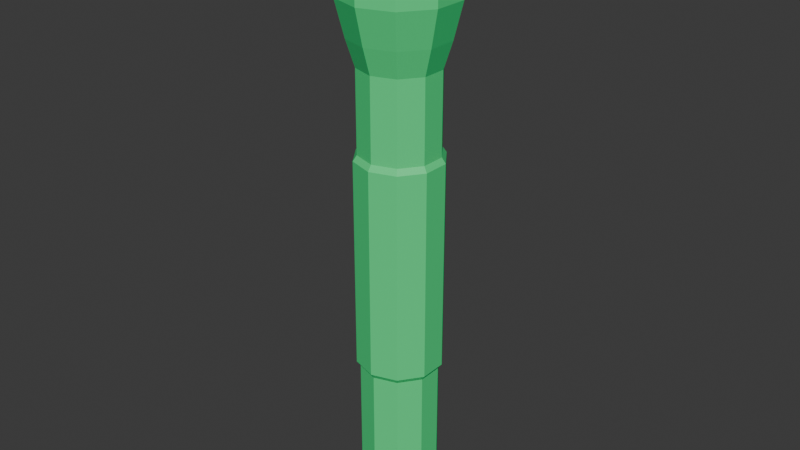 # Source: small_flashlight.blend  (saved by Blender 5.0.119; exported with 4.5.12 LTS)
import bpy
from mathutils import Matrix  # noqa: F401  (used for matrix-valued properties, if any)

bpy.ops.wm.read_factory_settings(use_empty=True)
scene = bpy.context.scene
scene.name = 'Scene'

# ---- collections
col_collection = bpy.data.collections.new('Collection'); scene.collection.children.link(col_collection)

# ---- materials (node trees are filled in below, after node groups)
mat_material_001 = bpy.data.materials.new('Material.001')

# ---- material node trees
mat_material_001.use_nodes = True; mat_material_001.node_tree.nodes.clear()
_N = mat_material_001.node_tree.nodes; _L = mat_material_001.node_tree.links
n0 = _N.new('ShaderNodeBsdfPrincipled'); n0.name = 'Principled BSDF'; n0.location = (-170, 120)
n0.inputs[0].default_value = (0.05918, 0.8, 0.2436, 1.0)
n0.inputs[2].default_value = 0.4073
n1 = _N.new('ShaderNodeOutputMaterial'); n1.name = 'Material Output'; n1.location = (230, 120)
_L.new(n0.outputs[0], n1.inputs[0])
n1.is_active_output = True

# ---- world
world_world = bpy.data.worlds.new('World'); scene.world = world_world
world_world.use_nodes = True; world_world.node_tree.nodes.clear()
_N = world_world.node_tree.nodes; _L = world_world.node_tree.links
n0 = _N.new('ShaderNodeOutputWorld'); n0.name = 'World Output'; n0.location = (200, 100)
n1 = _N.new('ShaderNodeBackground'); n1.name = 'Background'; n1.location = (-200, 100)
n1.inputs[0].default_value = (0.05088, 0.05088, 0.05088, 1.0)
_L.new(n1.outputs[0], n0.inputs[0])
n0.is_active_output = True
world_world.color = (0.05088, 0.05088, 0.05088)
world_world.sun_shadow_jitter_overblur = 0.0

# ---- meshes
me_cylinder_001 = bpy.data.meshes.new('Cylinder.001')
me_cylinder_001.from_pydata([(-0.3346, -0.449, -3.673), (-0.3346, -0.449, 2.767), (-0.5414, -0.1643, -3.673), (-0.5414, -0.1643, 2.767), (-0.5414, 0.1875, -3.673), (-0.5414, 0.1875, 2.767), (-0.3346, 0.4722, -3.673), (-0.2298, 0.4873, 2.657), (-1.062e-16, 0.5809, -3.673), (-1.062e-16, 0.4742, 2.657), (0.3346, 0.4722, -3.673), (0.2298, 0.4873, 2.657), (0.5414, 0.1875, -3.673), (0.5414, 0.1875, 2.767), (0.5414, -0.1643, -3.673), (0.5414, -0.1643, 2.767), (0.3346, -0.449, -3.673), (0.3346, -0.449, 2.767), (-1.062e-16, -0.5577, -3.673), (-1.062e-16, -0.5577, 2.767), (-1.062e-16, -0.4261, -3.834), (-0.2573, -0.3425, -3.834), (-0.4163, -0.1236, -3.834), (-0.4163, 0.1469, -3.834), (-0.2573, 0.3657, -3.834), (-1.062e-16, 0.4493, -3.834), (0.2573, 0.3657, -3.834), (0.4163, 0.1469, -3.834), (0.4163, -0.1236, -3.834), (0.2573, -0.3425, -3.834), (-0.5414, -0.1643, -1.607), (-0.5414, 0.1875, -1.607), (0.3346, 0.4722, -1.607), (0.5414, -0.1643, -1.607), (-0.3346, 0.4722, -1.607), (-0.3346, -0.449, -1.607), (0.3346, -0.449, -1.607), (-1.062e-16, -0.5577, -1.607), (-1.062e-16, 0.5809, -1.607), (0.5414, 0.1875, -1.607), (-0.5414, -0.1643, 1.603), (-0.5414, 0.1875, 1.603), (0.2298, 0.4873, 1.713), (0.5414, -0.1643, 1.603), (-0.2298, 0.4873, 1.713), (-0.3346, -0.449, 1.603), (0.3346, -0.449, 1.603), (-1.062e-16, 0.5809, 1.603), (0.5414, 0.1875, 1.603), (-1.062e-16, -0.5577, 1.603), (-1.062e-16, -0.6123, 1.522), (-0.5934, -0.1812, 1.522), (-0.5934, 0.2044, 1.522), (0.3667, 0.5164, 1.522), (0.5934, -0.1812, 1.522), (-0.3667, 0.5164, 1.522), (-0.3667, -0.4932, 1.522), (0.3667, -0.4932, 1.522), (-1.062e-16, 0.6356, 1.522), (0.5934, 0.2044, 1.522), (-1.062e-16, -0.6123, -1.53), (-0.5934, -0.1812, -1.53), (-0.5934, 0.2044, -1.53), (0.3667, 0.5164, -1.53), (0.5934, -0.1812, -1.53), (-0.3667, 0.5164, -1.53), (-0.3667, -0.4932, -1.53), (0.3667, -0.4932, -1.53), (-1.062e-16, 0.6356, -1.53), (0.5934, 0.2044, -1.53), (-0.4047, -0.5454, 3.145), (-1.062e-16, -0.6769, 3.145), (-0.6548, 0.2244, 3.145), (-0.6548, -0.2011, 3.145), (-0.4047, 0.5686, 3.145), (-1.062e-16, 0.7001, 3.145), (0.4047, 0.5686, 3.145), (0.6548, -0.2011, 3.145), (0.6548, 0.2244, 3.145), (0.4047, -0.5454, 3.145), (-0.4713, -0.6578, 3.661), (0.007496, -0.8134, 3.661), (-0.7672, 0.2529, 3.661), (-0.7672, -0.2505, 3.661), (-0.4713, 0.6602, 3.661), (0.007496, 0.8157, 3.661), (0.4863, 0.6602, 3.661), (0.7822, -0.2505, 3.661), (0.7822, 0.2529, 3.661), (0.4863, -0.6578, 3.661), (-0.4713, -0.6578, 4.466), (0.007496, -0.8134, 4.466), (-0.7672, 0.2529, 4.466), (-0.7672, -0.2505, 4.466), (-0.4713, 0.6602, 4.466), (0.007496, 0.8157, 4.466), (0.4863, 0.6602, 4.466), (0.7822, -0.2505, 4.466), (0.7822, 0.2529, 4.466), (0.4863, -0.6578, 4.466), (-0.5007, -0.6983, 4.542), (0.007496, -0.8634, 4.542), (-0.8147, 0.2683, 4.542), (-0.8147, -0.266, 4.542), (-0.5007, 0.7006, 4.542), (0.007496, 0.8657, 4.542), (0.5157, 0.7006, 4.542), (0.8297, -0.266, 4.542), (0.8297, 0.2683, 4.542), (0.5157, -0.6983, 4.542), (-0.4541, -0.6341, 4.914), (0.007496, -0.7841, 4.914), (-0.7394, 0.2438, 4.914), (-0.7394, -0.2415, 4.914), (-0.4541, 0.6365, 4.914), (0.007496, 0.7865, 4.914), (0.4691, 0.6365, 4.914), (0.7544, -0.2415, 4.914), (0.7544, 0.2438, 4.914), (0.4691, -0.6341, 4.914), (-0.5007, -0.6983, 4.914), (0.007496, -0.8634, 4.914), (-0.8147, 0.2683, 4.914), (-0.8147, -0.266, 4.914), (-0.5007, 0.7006, 4.914), (0.007496, 0.8657, 4.914), (0.5157, 0.7006, 4.914), (0.8297, -0.266, 4.914), (0.8297, 0.2683, 4.914), (0.5157, -0.6983, 4.914), (-0.2554, -0.3607, 4.886), (0.007496, -0.4461, 4.886), (-0.4179, 0.1394, 4.886), (-0.4179, -0.137, 4.886), (-0.2554, 0.363, 4.886), (0.007496, 0.4484, 4.886), (0.2704, 0.363, 4.886), (0.4329, -0.137, 4.886), (0.4329, 0.1394, 4.886), (0.2704, -0.3607, 4.886), (-0.4076, -0.5701, 4.783), (0.007496, -0.705, 4.783), (-0.6641, 0.2194, 4.783), (-0.6641, -0.217, 4.783), (-0.4076, 0.5724, 4.783), (0.007496, 0.7073, 4.783), (0.4225, 0.5724, 4.783), (0.6791, -0.217, 4.783), (0.6791, 0.2194, 4.783), (0.4225, -0.5701, 4.783), (-1.062e-16, 0.5809, 2.767), (-0.3346, 0.4722, 2.767), (0.3346, 0.4722, 2.767), (0.3346, 0.4722, 1.603), (-0.3346, 0.4722, 1.603), (-1.062e-16, 0.4742, 1.713), (0.05058, -0.06855, 2.787), (-0.1715, -0.06855, 2.699), (-0.1715, -0.06855, 2.412), (0.05058, -0.06855, 2.323), (0.1878, -0.06855, 2.555), (-0.01079, 0.05421, 2.555), (0.2004, -0.1679, 2.639), (0.2004, -0.1679, 2.471), (-0.01079, -0.1679, 2.828), (0.1197, -0.1679, 2.776), (-0.222, -0.1679, 2.639), (-0.1413, -0.1679, 2.776), (-0.1413, -0.1679, 2.335), (-0.222, -0.1679, 2.471), (0.1197, -0.1679, 2.335), (-0.01079, -0.1679, 2.283), (0.142, -0.05111, 2.692), (-0.06917, -0.05111, 2.776), (-0.1997, -0.05111, 2.555), (-0.06917, -0.05111, 2.335), (0.142, -0.05111, 2.419), (0.02528, 0.02105, 2.692), (0.106, 0.02105, 2.555), (-0.1052, 0.02105, 2.639), (-0.1052, 0.02105, 2.471), (0.02528, 0.02105, 2.419)], [], [(19, 17, 79, 71), (6, 8, 25, 24), (39, 12, 10, 32), (30, 2, 0, 35), (31, 4, 2, 30), (35, 0, 18, 37), (32, 10, 8, 38), (38, 8, 6, 34), (34, 6, 4, 31), (37, 18, 16, 36), (36, 16, 14, 33), (33, 14, 12, 39), (21, 22, 23, 24, 25, 26, 27, 28, 29, 20), (10, 12, 27, 26), (2, 4, 23, 22), (0, 2, 22, 21), (14, 16, 29, 28), (16, 18, 20, 29), (4, 6, 24, 23), (12, 14, 28, 27), (8, 10, 26, 25), (18, 0, 21, 20), (64, 33, 39, 69), (67, 36, 33, 64), (60, 37, 36, 67), (65, 34, 31, 62), (68, 38, 34, 65), (63, 32, 38, 68), (66, 35, 37, 60), (62, 31, 30, 61), (61, 30, 35, 66), (69, 39, 32, 63), (13, 48, 153, 152), (3, 40, 45, 1), (5, 41, 40, 3), (1, 45, 49, 19), (11, 42, 155, 9), (9, 155, 44, 7), (151, 154, 41, 5), (19, 49, 46, 17), (17, 46, 43, 15), (15, 43, 48, 13), (48, 59, 53, 153), (40, 51, 56, 45), (41, 52, 51, 40), (45, 56, 50, 49), (153, 53, 58, 47), (47, 58, 55, 154), (154, 55, 52, 41), (49, 50, 57, 46), (46, 57, 54, 43), (43, 54, 59, 48), (59, 69, 63, 53), (51, 61, 66, 56), (52, 62, 61, 51), (56, 66, 60, 50), (53, 63, 68, 58), (58, 68, 65, 55), (55, 65, 62, 52), (50, 60, 67, 57), (57, 67, 64, 54), (54, 64, 69, 59), (75, 74, 84, 85), (151, 5, 72, 74), (15, 13, 78, 77), (5, 3, 73, 72), (13, 152, 76, 78), (152, 150, 75, 76), (1, 19, 71, 70), (150, 151, 74, 75), (17, 15, 77, 79), (3, 1, 70, 73), (80, 81, 91, 90), (70, 71, 81, 80), (79, 77, 87, 89), (76, 75, 85, 86), (72, 73, 83, 82), (71, 79, 89, 81), (77, 78, 88, 87), (74, 72, 82, 84), (78, 76, 86, 88), (73, 70, 80, 83), (95, 94, 104, 105), (89, 87, 97, 99), (86, 85, 95, 96), (82, 83, 93, 92), (81, 89, 99, 91), (87, 88, 98, 97), (84, 82, 92, 94), (88, 86, 96, 98), (83, 80, 90, 93), (85, 84, 94, 95), (100, 101, 121, 120), (90, 91, 101, 100), (99, 97, 107, 109), (96, 95, 105, 106), (92, 93, 103, 102), (91, 99, 109, 101), (97, 98, 108, 107), (94, 92, 102, 104), (98, 96, 106, 108), (93, 90, 100, 103), (113, 110, 140, 143), (109, 107, 127, 129), (106, 105, 125, 126), (102, 103, 123, 122), (101, 109, 129, 121), (107, 108, 128, 127), (104, 102, 122, 124), (108, 106, 126, 128), (103, 100, 120, 123), (105, 104, 124, 125), (111, 110, 120, 121), (113, 112, 122, 123), (112, 114, 124, 122), (114, 115, 125, 124), (115, 116, 126, 125), (118, 117, 127, 128), (110, 113, 123, 120), (117, 119, 129, 127), (119, 111, 121, 129), (116, 118, 128, 126), (130, 131, 139, 137, 138, 136, 135, 134, 132, 133), (115, 114, 144, 145), (110, 111, 141, 140), (119, 117, 147, 149), (116, 115, 145, 146), (112, 113, 143, 142), (111, 119, 149, 141), (117, 118, 148, 147), (114, 112, 142, 144), (118, 116, 146, 148), (131, 130, 140, 141), (133, 132, 142, 143), (132, 134, 144, 142), (134, 135, 145, 144), (135, 136, 146, 145), (138, 137, 147, 148), (130, 133, 143, 140), (137, 139, 149, 147), (139, 131, 141, 149), (136, 138, 148, 146), (7, 150, 9), (11, 150, 152), (42, 11, 152, 153), (7, 44, 154, 151), (42, 47, 155), (44, 47, 154), (7, 151, 150), (11, 9, 150), (42, 153, 47), (44, 155, 47), (156, 172, 177), (157, 173, 179), (158, 174, 180), (159, 175, 181), (160, 176, 178), (178, 181, 161), (178, 176, 181), (176, 159, 181), (181, 180, 161), (181, 175, 180), (175, 158, 180), (180, 179, 161), (180, 174, 179), (174, 157, 179), (179, 177, 161), (179, 173, 177), (173, 156, 177), (177, 178, 161), (177, 172, 178), (172, 160, 178), (163, 176, 160), (163, 170, 176), (170, 159, 176), (171, 175, 159), (171, 168, 175), (168, 158, 175), (169, 174, 158), (169, 166, 174), (166, 157, 174), (167, 173, 157), (167, 164, 173), (164, 156, 173), (165, 172, 156), (165, 162, 172), (162, 160, 172), (170, 171, 159), (168, 169, 158), (166, 167, 157), (164, 165, 156), (162, 163, 160)])
_uv = me_cylinder_001.uv_layers.new(name='UVMap')
_uv.uv.foreach_set('vector', [0.3, 0.5, 0.2, 0.5, 0.2, 0.5, 0.3, 0.5, 0.4, 1.0, 0.5, 1.0, 0.5, 1.0, 0.4, 1.0, 1.0, 0.8486, 1.0, 1.0, 0.9, 1.0, 0.9, 0.8486, 0.9, 0.8486, 0.9, 1.0, 0.8, 1.0, 0.8, 0.8486, 0.8, 0.8486, 0.8, 1.0, 0.7, 1.0, 0.7, 0.8486, 0.7, 0.8486, 0.7, 1.0, 0.6, 1.0, 0.6, 0.8486, 0.6, 0.8486, 0.6, 1.0, 0.5, 1.0, 0.5, 0.8486, 0.5, 0.8486, 0.5, 1.0, 0.4, 1.0, 0.4, 0.8486, 0.4, 0.8486, 0.4, 1.0, 0.3, 1.0, 0.3, 0.8486, 0.3, 0.8486, 0.3, 1.0, 0.2, 1.0, 0.2, 0.8486, 0.2, 0.8486, 0.2, 1.0, 0.1, 1.0, 0.1, 0.8486, 0.1, 0.8486, 0.1, 1.0, -7.451e-08, 1.0, -7.451e-08, 0.8486, 0.1089, 0.4442, 0.02175, 0.3242, 0.02175, 0.1758, 0.1089, 0.05584, 0.25, 0.01, 0.3911, 0.05584, 0.4783, 0.1758, 0.4783, 0.3242, 0.3911, 0.4442, 0.25, 0.49, 0.9, 1.0, 1.0, 1.0, 1.0, 1.0, 0.9, 1.0, 0.7, 1.0, 0.8, 1.0, 0.8, 1.0, 0.7, 1.0, 0.8, 1.0, 0.9, 1.0, 0.9, 1.0, 0.8, 1.0, 0.1, 1.0, 0.2, 1.0, 0.2, 1.0, 0.1, 1.0, 0.2, 1.0, 0.3, 1.0, 0.3, 1.0, 0.2, 1.0, 0.3, 1.0, 0.4, 1.0, 0.4, 1.0, 0.3, 1.0, -7.451e-08, 1.0, 0.1, 1.0, 0.1, 1.0, -7.451e-08, 1.0, 0.5, 1.0, 0.6, 1.0, 0.6, 1.0, 0.5, 1.0, 0.6, 1.0, 0.7, 1.0, 0.7, 1.0, 0.6, 1.0, 0.1, 0.8429, 0.1, 0.8486, -7.451e-08, 0.8486, -7.451e-08, 0.8429, 0.2, 0.8429, 0.2, 0.8486, 0.1, 0.8486, 0.1, 0.8429, 0.3, 0.8429, 0.3, 0.8486, 0.2, 0.8486, 0.2, 0.8429, 0.4, 0.8429, 0.4, 0.8486, 0.3, 0.8486, 0.3, 0.8429, 0.5, 0.8429, 0.5, 0.8486, 0.4, 0.8486, 0.4, 0.8429, 0.6, 0.8429, 0.6, 0.8486, 0.5, 0.8486, 0.5, 0.8429, 0.7, 0.8429, 0.7, 0.8486, 0.6, 0.8486, 0.6, 0.8429, 0.8, 0.8429, 0.8, 0.8486, 0.7, 0.8486, 0.7, 0.8429, 0.9, 0.8429, 0.9, 0.8486, 0.8, 0.8486, 0.8, 0.8429, 1.0, 0.8429, 1.0, 0.8486, 0.9, 0.8486, 0.9, 0.8429, 1.0, 0.5, 1.0, 0.6133, 0.9, 0.6133, 0.9, 0.5, 0.9, 0.5, 0.9, 0.6133, 0.8, 0.6133, 0.8, 0.5, 0.8, 0.5, 0.8, 0.6133, 0.7, 0.6133, 0.7, 0.5, 0.7, 0.5, 0.7, 0.6133, 0.6, 0.6133, 0.6, 0.5, 0.5687, 0.5107, 0.5687, 0.6025, 0.5, 0.6025, 0.5, 0.5107, 0.5, 0.5107, 0.5, 0.6025, 0.4313, 0.6025, 0.4313, 0.5107, 0.4, 0.5, 0.4, 0.6133, 0.3, 0.6133, 0.3, 0.5, 0.3, 0.5, 0.3, 0.6133, 0.2, 0.6133, 0.2, 0.5, 0.2, 0.5, 0.2, 0.6133, 0.1, 0.6133, 0.1, 0.5, 0.1, 0.5, 0.1, 0.6133, -7.451e-08, 0.6133, -7.451e-08, 0.5, 1.0, 0.6133, 1.0, 0.6192, 0.9, 0.6192, 0.9, 0.6133, 0.9, 0.6133, 0.9, 0.6192, 0.8, 0.6192, 0.8, 0.6133, 0.8, 0.6133, 0.8, 0.6192, 0.7, 0.6192, 0.7, 0.6133, 0.7, 0.6133, 0.7, 0.6192, 0.6, 0.6192, 0.6, 0.6133, 0.6, 0.6133, 0.6, 0.6192, 0.5, 0.6192, 0.5, 0.6133, 0.5, 0.6133, 0.5, 0.6192, 0.4, 0.6192, 0.4, 0.6133, 0.4, 0.6133, 0.4, 0.6192, 0.3, 0.6192, 0.3, 0.6133, 0.3, 0.6133, 0.3, 0.6192, 0.2, 0.6192, 0.2, 0.6133, 0.2, 0.6133, 0.2, 0.6192, 0.1, 0.6192, 0.1, 0.6133, 0.1, 0.6133, 0.1, 0.6192, -7.451e-08, 0.6192, -7.451e-08, 0.6133, 1.0, 0.6192, 1.0, 0.8429, 0.9, 0.8429, 0.9, 0.6192, 0.9, 0.6192, 0.9, 0.8429, 0.8, 0.8429, 0.8, 0.6192, 0.8, 0.6192, 0.8, 0.8429, 0.7, 0.8429, 0.7, 0.6192, 0.7, 0.6192, 0.7, 0.8429, 0.6, 0.8429, 0.6, 0.6192, 0.6, 0.6192, 0.6, 0.8429, 0.5, 0.8429, 0.5, 0.6192, 0.5, 0.6192, 0.5, 0.8429, 0.4, 0.8429, 0.4, 0.6192, 0.4, 0.6192, 0.4, 0.8429, 0.3, 0.8429, 0.3, 0.6192, 0.3, 0.6192, 0.3, 0.8429, 0.2, 0.8429, 0.2, 0.6192, 0.2, 0.6192, 0.2, 0.8429, 0.1, 0.8429, 0.1, 0.6192, 0.1, 0.6192, 0.1, 0.8429, -7.451e-08, 0.8429, -7.451e-08, 0.6192, 0.5, 0.5, 0.4, 0.5, 0.4, 0.5, 0.5, 0.5, 0.4, 0.5, 0.3, 0.5, 0.3, 0.5, 0.4, 0.5, 0.1, 0.5, -7.451e-08, 0.5, -7.451e-08, 0.5, 0.1, 0.5, 0.8, 0.5, 0.7, 0.5, 0.7, 0.5, 0.8, 0.5, 1.0, 0.5, 0.9, 0.5, 0.9, 0.5, 1.0, 0.5, 0.6, 0.5, 0.5, 0.5, 0.5, 0.5, 0.6, 0.5, 0.7, 0.5, 0.6, 0.5, 0.6, 0.5, 0.7, 0.5, 0.5, 0.5, 0.4, 0.5, 0.4, 0.5, 0.5, 0.5, 0.2, 0.5, 0.1, 0.5, 0.1, 0.5, 0.2, 0.5, 0.9, 0.5, 0.8, 0.5, 0.8, 0.5, 0.9, 0.5, 0.7, 0.5, 0.6, 0.5, 0.6, 0.5, 0.7, 0.5, 0.7, 0.5, 0.6, 0.5, 0.6, 0.5, 0.7, 0.5, 0.2, 0.5, 0.1, 0.5, 0.1, 0.5, 0.2, 0.5, 0.6, 0.5, 0.5, 0.5, 0.5, 0.5, 0.6, 0.5, 0.8, 0.5, 0.7, 0.5, 0.7, 0.5, 0.8, 0.5, 0.3, 0.5, 0.2, 0.5, 0.2, 0.5, 0.3, 0.5, 0.1, 0.5, -7.451e-08, 0.5, -7.451e-08, 0.5, 0.1, 0.5, 0.4, 0.5, 0.3, 0.5, 0.3, 0.5, 0.4, 0.5, 1.0, 0.5, 0.9, 0.5, 0.9, 0.5, 1.0, 0.5, 0.9, 0.5, 0.8, 0.5, 0.8, 0.5, 0.9, 0.5, 0.5, 0.5, 0.4, 0.5, 0.4, 0.5, 0.5, 0.5, 0.2, 0.5, 0.1, 0.5, 0.1, 0.5, 0.2, 0.5, 0.6, 0.5, 0.5, 0.5, 0.5, 0.5, 0.6, 0.5, 0.8, 0.5, 0.7, 0.5, 0.7, 0.5, 0.8, 0.5, 0.3, 0.5, 0.2, 0.5, 0.2, 0.5, 0.3, 0.5, 0.1, 0.5, -7.451e-08, 0.5, -7.451e-08, 0.5, 0.1, 0.5, 0.4, 0.5, 0.3, 0.5, 0.3, 0.5, 0.4, 0.5, 1.0, 0.5, 0.9, 0.5, 0.9, 0.5, 1.0, 0.5, 0.9, 0.5, 0.8, 0.5, 0.8, 0.5, 0.9, 0.5, 0.5, 0.5, 0.4, 0.5, 0.4, 0.5, 0.5, 0.5, 0.7, 0.5, 0.6, 0.5, 0.6, 0.5, 0.7, 0.5, 0.7, 0.5, 0.6, 0.5, 0.6, 0.5, 0.7, 0.5, 0.2, 0.5, 0.1, 0.5, 0.1, 0.5, 0.2, 0.5, 0.6, 0.5, 0.5, 0.5, 0.5, 0.5, 0.6, 0.5, 0.8, 0.5, 0.7, 0.5, 0.7, 0.5, 0.8, 0.5, 0.3, 0.5, 0.2, 0.5, 0.2, 0.5, 0.3, 0.5, 0.1, 0.5, -7.451e-08, 0.5, -7.451e-08, 0.5, 0.1, 0.5, 0.4, 0.5, 0.3, 0.5, 0.3, 0.5, 0.4, 0.5, 1.0, 0.5, 0.9, 0.5, 0.9, 0.5, 1.0, 0.5, 0.9, 0.5, 0.8, 0.5, 0.8, 0.5, 0.9, 0.5, 0.5458, 0.3163, 0.6238, 0.4237, 0.6238, 0.4237, 0.5458, 0.3163, 0.2, 0.5, 0.1, 0.5, 0.1, 0.5, 0.2, 0.5, 0.6, 0.5, 0.5, 0.5, 0.5, 0.5, 0.6, 0.5, 0.8, 0.5, 0.7, 0.5, 0.7, 0.5, 0.8, 0.5, 0.3, 0.5, 0.2, 0.5, 0.2, 0.5, 0.3, 0.5, 0.1, 0.5, -7.451e-08, 0.5, -7.451e-08, 0.5, 0.1, 0.5, 0.4, 0.5, 0.3, 0.5, 0.3, 0.5, 0.4, 0.5, 1.0, 0.5, 0.9, 0.5, 0.9, 0.5, 1.0, 0.5, 0.9, 0.5, 0.8, 0.5, 0.8, 0.5, 0.9, 0.5, 0.5, 0.5, 0.4, 0.5, 0.4, 0.5, 0.5, 0.5, 0.75, 0.4647, 0.6238, 0.4237, 0.6089, 0.4442, 0.75, 0.49, 0.5458, 0.3163, 0.5458, 0.1837, 0.5217, 0.1758, 0.5217, 0.3242, 0.5458, 0.1837, 0.6238, 0.07632, 0.6089, 0.05584, 0.5217, 0.1758, 0.6238, 0.07632, 0.75, 0.03533, 0.75, 0.01, 0.6089, 0.05584, 0.75, 0.03533, 0.8762, 0.07632, 0.8911, 0.05584, 0.75, 0.01, 0.9542, 0.1837, 0.9542, 0.3163, 0.9783, 0.3242, 0.9783, 0.1758, 0.6238, 0.4237, 0.5458, 0.3163, 0.5217, 0.3242, 0.6089, 0.4442, 0.9542, 0.3163, 0.8762, 0.4237, 0.8911, 0.4442, 0.9783, 0.3242, 0.8762, 0.4237, 0.75, 0.4647, 0.75, 0.49, 0.8911, 0.4442, 0.8762, 0.07632, 0.9542, 0.1837, 0.9783, 0.1758, 0.8911, 0.05584, 0.6827, 0.3426, 0.75, 0.3645, 0.8173, 0.3426, 0.8589, 0.2854, 0.8589, 0.2146, 0.8173, 0.1574, 0.75, 0.1355, 0.6827, 0.1574, 0.6411, 0.2146, 0.6411, 0.2854, 0.75, 0.03533, 0.6238, 0.07632, 0.6238, 0.07632, 0.75, 0.03533, 0.6238, 0.4237, 0.75, 0.4647, 0.75, 0.4647, 0.6238, 0.4237, 0.8762, 0.4237, 0.9542, 0.3163, 0.9542, 0.3163, 0.8762, 0.4237, 0.8762, 0.07632, 0.75, 0.03533, 0.75, 0.03533, 0.8762, 0.07632, 0.5458, 0.1837, 0.5458, 0.3163, 0.5458, 0.3163, 0.5458, 0.1837, 0.75, 0.4647, 0.8762, 0.4237, 0.8762, 0.4237, 0.75, 0.4647, 0.9542, 0.3163, 0.9542, 0.1837, 0.9542, 0.1837, 0.9542, 0.3163, 0.6238, 0.07632, 0.5458, 0.1837, 0.5458, 0.1837, 0.6238, 0.07632, 0.9542, 0.1837, 0.8762, 0.07632, 0.8762, 0.07632, 0.9542, 0.1837, 0.75, 0.3645, 0.6827, 0.3426, 0.6238, 0.4237, 0.75, 0.4647, 0.6411, 0.2854, 0.6411, 0.2146, 0.5458, 0.1837, 0.5458, 0.3163, 0.6411, 0.2146, 0.6827, 0.1574, 0.6238, 0.07632, 0.5458, 0.1837, 0.6827, 0.1574, 0.75, 0.1355, 0.75, 0.03533, 0.6238, 0.07632, 0.75, 0.1355, 0.8173, 0.1574, 0.8762, 0.07632, 0.75, 0.03533, 0.8589, 0.2146, 0.8589, 0.2854, 0.9542, 0.3163, 0.9542, 0.1837, 0.6827, 0.3426, 0.6411, 0.2854, 0.5458, 0.3163, 0.6238, 0.4237, 0.8589, 0.2854, 0.8173, 0.3426, 0.8762, 0.4237, 0.9542, 0.3163, 0.8173, 0.3426, 0.75, 0.3645, 0.75, 0.4647, 0.8762, 0.4237, 0.8173, 0.1574, 0.8589, 0.2146, 0.9542, 0.1837, 0.8762, 0.07632, 0.4313, 0.5107, 0.5, 0.5, 0.5, 0.5107, 0.5687, 0.5107, 0.5, 0.5, 0.6, 0.5, 0.5687, 0.6025, 0.5687, 0.5107, 0.6, 0.5, 0.6, 0.6133, 0.4313, 0.5107, 0.4313, 0.6025, 0.4, 0.6133, 0.4, 0.5, 0.5687, 0.6025, 0.5, 0.6133, 0.5, 0.6025, 0.4313, 0.6025, 0.5, 0.6133, 0.4, 0.6133, 0.4313, 0.5107, 0.4, 0.5, 0.5, 0.5, 0.5687, 0.5107, 0.5, 0.5107, 0.5, 0.5, 0.5687, 0.6025, 0.6, 0.6133, 0.5, 0.6133, 0.4313, 0.6025, 0.5, 0.6025, 0.5, 0.6133, 0.1818, 0.3149, 0.2727, 0.3149, 0.2273, 0.3937, 0.0, 0.3149, 0.09091, 0.3149, 0.04546, 0.3937, 0.7273, 0.3149, 0.8182, 0.3149, 0.7727, 0.3937, 0.5455, 0.3149, 0.6364, 0.3149, 0.5909, 0.3937, 0.3636, 0.3149, 0.4545, 0.3149, 0.4091, 0.3937, 0.4091, 0.3937, 0.5, 0.3937, 0.4545, 0.4724, 0.4091, 0.3937, 0.4545, 0.3149, 0.5, 0.3937, 0.4545, 0.3149, 0.5455, 0.3149, 0.5, 0.3937, 0.5909, 0.3937, 0.6818, 0.3937, 0.6364, 0.4724, 0.5909, 0.3937, 0.6364, 0.3149, 0.6818, 0.3937, 0.6364, 0.3149, 0.7273, 0.3149, 0.6818, 0.3937, 0.7727, 0.3937, 0.8636, 0.3937, 0.8182, 0.4724, 0.7727, 0.3937, 0.8182, 0.3149, 0.8636, 0.3937, 0.8182, 0.3149, 0.9091, 0.3149, 0.8636, 0.3937, 0.04546, 0.3937, 0.1364, 0.3937, 0.09091, 0.4724, 0.04546, 0.3937, 0.09091, 0.3149, 0.1364, 0.3937, 0.09091, 0.3149, 0.1818, 0.3149, 0.1364, 0.3937, 0.2273, 0.3937, 0.3182, 0.3937, 0.2727, 0.4724, 0.2273, 0.3937, 0.2727, 0.3149, 0.3182, 0.3937, 0.2727, 0.3149, 0.3636, 0.3149, 0.3182, 0.3937, 0.4091, 0.2362, 0.4545, 0.3149, 0.3636, 0.3149, 0.4091, 0.2362, 0.5, 0.2362, 0.4545, 0.3149, 0.5, 0.2362, 0.5455, 0.3149, 0.4545, 0.3149, 0.5909, 0.2362, 0.6364, 0.3149, 0.5455, 0.3149, 0.5909, 0.2362, 0.6818, 0.2362, 0.6364, 0.3149, 0.6818, 0.2362, 0.7273, 0.3149, 0.6364, 0.3149, 0.7727, 0.2362, 0.8182, 0.3149, 0.7273, 0.3149, 0.7727, 0.2362, 0.8636, 0.2362, 0.8182, 0.3149, 0.8636, 0.2362, 0.9091, 0.3149, 0.8182, 0.3149, 0.04546, 0.2362, 0.09091, 0.3149, 0.0, 0.3149, 0.04546, 0.2362, 0.1364, 0.2362, 0.09091, 0.3149, 0.1364, 0.2362, 0.1818, 0.3149, 0.09091, 0.3149, 0.2273, 0.2362, 0.2727, 0.3149, 0.1818, 0.3149, 0.2273, 0.2362, 0.3182, 0.2362, 0.2727, 0.3149, 0.3182, 0.2362, 0.3636, 0.3149, 0.2727, 0.3149, 0.5, 0.2362, 0.5909, 0.2362, 0.5455, 0.3149, 0.6818, 0.2362, 0.7727, 0.2362, 0.7273, 0.3149, 0.8636, 0.2362, 0.9545, 0.2362, 0.9091, 0.3149, 0.1364, 0.2362, 0.2273, 0.2362, 0.1818, 0.3149, 0.3182, 0.2362, 0.4091, 0.2362, 0.3636, 0.3149])
me_cylinder_001.materials.append(mat_material_001)
me_cylinder_001.update()

# ---- objects
ob_cylinder_001 = bpy.data.objects.new('Cylinder.001', me_cylinder_001)
ob_empty = bpy.data.objects.new('Empty', None)

# ---- transforms, parenting, visibility, modifiers, constraints
ob_cylinder_001.location = (0.0, 0.0, 0.0)
ob_empty.location = (0.0, 0.0, 4.126)
ob_empty.rotation_euler = (1.571, -4.371e-08, 1.571)
ob_empty.empty_display_type = 'IMAGE'
ob_empty.empty_display_size = 5.0

# ---- collection membership
col_collection.objects.link(ob_cylinder_001)
col_collection.objects.link(ob_empty)

# ---- scene / render settings (as saved in the file)
scene.frame_start = 1; scene.frame_end = 250; scene.frame_set(1)
scene.render.engine = 'BLENDER_EEVEE_NEXT'
scene.render.bake_bias = 0.0
scene.render.bake_samples = 0
scene.cycles.sampling_pattern = 'TABULATED_SOBOL'
scene.eevee.use_volume_custom_range = False
bpy.context.view_layer.update()

# ---- added for rendering (the .blend has no active camera and no usable light): camera, sun
cam_auto = bpy.data.cameras.new('AutoCamera')
cam_auto.lens = 50.0
cam_auto.sensor_width = 36.0
cam_auto.clip_end = 1000.0
ob_auto_camera = bpy.data.objects.new('AutoCamera', cam_auto)
scene.collection.objects.link(ob_auto_camera)
ob_auto_camera.location = (8.39701, -10.0663, 7.25174)
ob_auto_camera.rotation_euler = (1.09748, -7.21219e-08, 0.694738)
scene.camera = ob_auto_camera
light_auto_sun = bpy.data.lights.new('AutoSun', 'SUN')
light_auto_sun.energy = 3.0
light_auto_sun.angle = 0.0523599
ob_auto_sun = bpy.data.objects.new('AutoSun', light_auto_sun)
scene.collection.objects.link(ob_auto_sun)
ob_auto_sun.rotation_euler = (0.872665, 0.174533, 0.523599)
bpy.context.view_layer.update()
